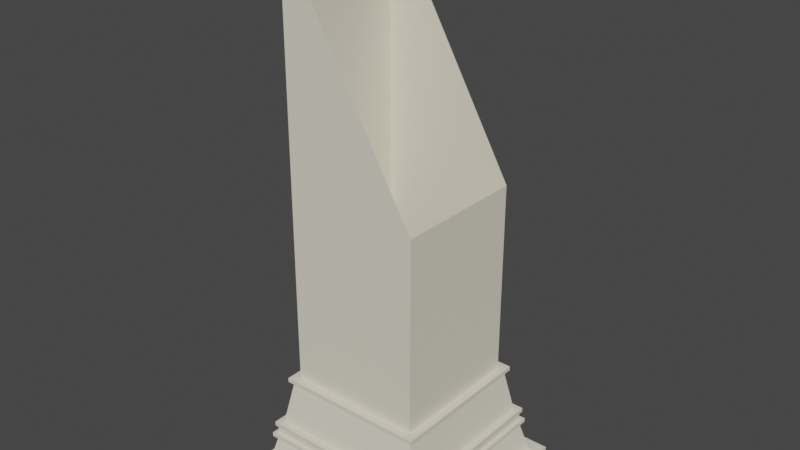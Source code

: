 # Source: StandPillar.blend  (saved by Blender 3.4.6; exported with 4.5.12 LTS)
import bpy
from mathutils import Matrix  # noqa: F401  (used for matrix-valued properties, if any)

bpy.ops.wm.read_factory_settings(use_empty=True)
scene = bpy.context.scene
scene.name = 'Scene'

# ---- collections
col_collection = bpy.data.collections.new('Collection'); scene.collection.children.link(col_collection)

# ---- materials (node trees are filled in below, after node groups)
mat_plaster = bpy.data.materials.new('Plaster')
mat_plaster.alpha_threshold = 0.0
mat_plaster.use_transparent_shadow = False
mat_plaster.roughness = 0.5
mat_plaster.line_color = (0.0, 0.0, 0.0, 1.0)

# ---- material node trees
mat_plaster.use_nodes = True; mat_plaster.node_tree.nodes.clear()
_N = mat_plaster.node_tree.nodes; _L = mat_plaster.node_tree.links
n0 = _N.new('ShaderNodeOutputMaterial'); n0.name = 'Material Output'; n0.location = (300, 300)
n1 = _N.new('ShaderNodeBsdfPrincipled'); n1.name = 'Principled BSDF'; n1.location = (10, 300)
n1.distribution = 'GGX'
n1.subsurface_method = 'RANDOM_WALK_SKIN'
n1.inputs[0].default_value = (0.8, 0.7496, 0.6098, 1.0)
n1.inputs[2].default_value = 0.789
n1.inputs[3].default_value = 1.45
n1.inputs[27].default_value = (0.0, 0.0, 0.0, 1.0)
n1.inputs[28].default_value = 1.0
_L.new(n1.outputs[0], n0.inputs[0])
n0.is_active_output = True

# ---- world
world_world = bpy.data.worlds.new('World'); scene.world = world_world
world_world.use_nodes = True; world_world.node_tree.nodes.clear()
_N = world_world.node_tree.nodes; _L = world_world.node_tree.links
n0 = _N.new('ShaderNodeOutputWorld'); n0.name = 'World Output'; n0.location = (300, 300)
n1 = _N.new('ShaderNodeBackground'); n1.name = 'Background'; n1.location = (10, 300)
n1.inputs[0].default_value = (0.05088, 0.05088, 0.05088, 1.0)
_L.new(n1.outputs[0], n0.inputs[0])
n0.is_active_output = True
world_world.color = (0.05088, 0.05088, 0.05088)
world_world.use_sun_shadow = False
world_world.sun_shadow_jitter_overblur = 0.0

# ---- meshes
me_cube = bpy.data.meshes.new('Cube')
me_cube.from_pydata([(7.33e-09, 0.2244, 0.0216), (7.33e-09, 0.204, 0.1032), (0.255, 0.255, 0.0216), (0.255, 0.255, 0.001196), (0.2244, 2.546e-07, 0.0216), (0.204, 2.546e-07, 0.1032), (0.255, 2.546e-07, 0.0216), (0.255, 2.546e-07, 0.001196), (0.204, 0.204, 0.1032), (0.2244, 0.2244, 0.0216), (7.33e-09, 0.255, 0.001196), (7.33e-09, 0.255, 0.0216), (7.33e-09, 0.204, 0.1134), (0.204, 2.546e-07, 0.1134), (0.204, 0.204, 0.1134), (0.2142, 2.546e-07, 0.1032), (0.2142, 0.204, 0.1032), (0.2142, 2.546e-07, 0.1134), (0.2142, 0.204, 0.1134), (7.33e-09, 0.2142, 0.1032), (0.204, 0.2142, 0.1032), (7.33e-09, 0.2142, 0.1134), (0.204, 0.2142, 0.1134), (0.2142, 0.2142, 0.1032), (0.2142, 0.2142, 0.1134), (7.33e-09, 0.204, 0.1338), (0.204, 2.546e-07, 0.1338), (0.204, 0.204, 0.1338), (7.33e-09, 0.204, 0.144), (0.204, 2.546e-07, 0.144), (0.1938, 0.1938, 0.144), (0.2091, 2.546e-07, 0.1338), (0.2091, 0.204, 0.1338), (0.2091, 2.546e-07, 0.144), (0.2091, 0.204, 0.144), (7.33e-09, 0.2091, 0.1338), (0.204, 0.2091, 0.1338), (7.33e-09, 0.2091, 0.144), (0.204, 0.2091, 0.144), (0.2091, 0.2091, 0.1338), (0.2091, 0.2091, 0.144), (0.204, 0.204, 0.144), (0.1938, 2.546e-07, 0.144), (7.33e-09, 0.1938, 0.144), (0.1734, 0.1734, 0.2562), (0.1734, 2.546e-07, 0.2562), (7.33e-09, 0.1734, 0.2562), (0.1632, 0.1632, 0.2664), (0.1632, 2.546e-07, 0.2664), (7.33e-09, 0.1632, 0.2664), (0.1734, 0.1836, 0.2562), (7.33e-09, 0.1836, 0.2562), (0.1734, 0.1836, 0.2664), (7.33e-09, 0.1836, 0.2664), (0.1836, 0.1734, 0.2562), (0.1836, 2.546e-07, 0.2562), (0.1836, 0.1734, 0.2664), (0.1836, 2.546e-07, 0.2664), (0.1836, 0.1836, 0.2562), (0.1836, 0.1836, 0.2664), (7.33e-09, 0.1734, 0.2664), (0.1734, 0.1734, 0.2664), (0.1734, 2.546e-07, 0.2664), (0.1632, 0.1632, 0.7381), (0.1632, 2.409e-07, 0.7381), (7.33e-09, 0.1632, 1.021), (-0.255, 0.255, 0.0216), (-0.255, 0.255, 0.001196), (-0.2244, 2.546e-07, 0.0216), (-0.204, 2.546e-07, 0.1032), (-0.255, 2.546e-07, 0.0216), (-0.255, 2.546e-07, 0.001196), (-0.204, 0.204, 0.1032), (-0.2244, 0.2244, 0.0216), (-0.204, 2.546e-07, 0.1134), (-0.204, 0.204, 0.1134), (-0.2142, 2.546e-07, 0.1032), (-0.2142, 0.204, 0.1032), (-0.2142, 2.546e-07, 0.1134), (-0.2142, 0.204, 0.1134), (-0.204, 0.2142, 0.1032), (-0.204, 0.2142, 0.1134), (-0.2142, 0.2142, 0.1032), (-0.2142, 0.2142, 0.1134), (-0.204, 2.546e-07, 0.1338), (-0.204, 0.204, 0.1338), (-0.204, 2.546e-07, 0.144), (-0.1938, 0.1938, 0.144), (-0.2091, 2.546e-07, 0.1338), (-0.2091, 0.204, 0.1338), (-0.2091, 2.546e-07, 0.144), (-0.2091, 0.204, 0.144), (-0.204, 0.2091, 0.1338), (-0.204, 0.2091, 0.144), (-0.2091, 0.2091, 0.1338), (-0.2091, 0.2091, 0.144), (-0.204, 0.204, 0.144), (-0.1938, 2.546e-07, 0.144), (-0.1734, 0.1734, 0.2562), (-0.1734, 2.546e-07, 0.2562), (-0.1632, 0.1632, 0.2664), (-0.1632, 2.546e-07, 0.2664), (-0.1734, 0.1836, 0.2562), (-0.1734, 0.1836, 0.2664), (-0.1836, 0.1734, 0.2562), (-0.1836, 2.546e-07, 0.2562), (-0.1836, 0.1734, 0.2664), (-0.1836, 2.546e-07, 0.2664), (-0.1836, 0.1836, 0.2562), (-0.1836, 0.1836, 0.2664), (-0.1734, 0.1734, 0.2664), (-0.1734, 2.546e-07, 0.2664), (-0.1632, 0.1632, 1.304), (-0.1632, 2.683e-07, 1.304), (7.33e-09, -0.2244, 0.0216), (7.33e-09, -0.204, 0.1032), (0.255, -0.255, 0.0216), (0.255, -0.255, 0.001196), (0.204, -0.204, 0.1032), (0.2244, -0.2244, 0.0216), (7.33e-09, -0.255, 0.001196), (7.33e-09, -0.255, 0.0216), (7.33e-09, -0.204, 0.1134), (0.204, -0.204, 0.1134), (0.2142, -0.204, 0.1032), (0.2142, -0.204, 0.1134), (7.33e-09, -0.2142, 0.1032), (0.204, -0.2142, 0.1032), (7.33e-09, -0.2142, 0.1134), (0.204, -0.2142, 0.1134), (0.2142, -0.2142, 0.1032), (0.2142, -0.2142, 0.1134), (7.33e-09, -0.204, 0.1338), (0.204, -0.204, 0.1338), (7.33e-09, -0.204, 0.144), (0.1938, -0.1938, 0.144), (0.2091, -0.204, 0.1338), (0.2091, -0.204, 0.144), (7.33e-09, -0.2091, 0.1338), (0.204, -0.2091, 0.1338), (7.33e-09, -0.2091, 0.144), (0.204, -0.2091, 0.144), (0.2091, -0.2091, 0.1338), (0.2091, -0.2091, 0.144), (0.204, -0.204, 0.144), (7.33e-09, -0.1938, 0.144), (0.1734, -0.1734, 0.2562), (7.33e-09, -0.1734, 0.2562), (0.1632, -0.1632, 0.2664), (7.33e-09, -0.1632, 0.2664), (0.1734, -0.1836, 0.2562), (7.33e-09, -0.1836, 0.2562), (0.1734, -0.1836, 0.2664), (7.33e-09, -0.1836, 0.2664), (0.1836, -0.1734, 0.2562), (0.1836, -0.1734, 0.2664), (0.1836, -0.1836, 0.2562), (0.1836, -0.1836, 0.2664), (7.33e-09, -0.1734, 0.2664), (0.1734, -0.1734, 0.2664), (0.1632, -0.1632, 0.7381), (7.33e-09, -0.1632, 1.021), (-0.255, -0.255, 0.0216), (-0.255, -0.255, 0.001196), (-0.204, -0.204, 0.1032), (-0.2244, -0.2244, 0.0216), (-0.204, -0.204, 0.1134), (-0.2142, -0.204, 0.1032), (-0.2142, -0.204, 0.1134), (-0.204, -0.2142, 0.1032), (-0.204, -0.2142, 0.1134), (-0.2142, -0.2142, 0.1032), (-0.2142, -0.2142, 0.1134), (-0.204, -0.204, 0.1338), (-0.1938, -0.1938, 0.144), (-0.2091, -0.204, 0.1338), (-0.2091, -0.204, 0.144), (-0.204, -0.2091, 0.1338), (-0.204, -0.2091, 0.144), (-0.2091, -0.2091, 0.1338), (-0.2091, -0.2091, 0.144), (-0.204, -0.204, 0.144), (-0.1734, -0.1734, 0.2562), (-0.1632, -0.1632, 0.2664), (-0.1734, -0.1836, 0.2562), (-0.1734, -0.1836, 0.2664), (-0.1836, -0.1734, 0.2562), (-0.1836, -0.1734, 0.2664), (-0.1836, -0.1836, 0.2562), (-0.1836, -0.1836, 0.2664), (-0.1734, -0.1734, 0.2664), (-0.1632, -0.1632, 1.304)], [], [(3, 2, 6, 7), (9, 0, 1, 8), (2, 11, 0, 9), (6, 2, 9, 4), (4, 9, 8, 5), (10, 11, 2, 3), (16, 8, 20, 23), (15, 16, 18, 17), (5, 8, 16, 15), (14, 13, 17, 18), (20, 19, 21, 22), (20, 22, 24, 23), (12, 14, 22, 21), (18, 16, 23, 24), (8, 1, 19, 20), (14, 18, 24, 22), (14, 12, 25, 27), (13, 14, 27, 26), (27, 25, 35, 36), (41, 29, 33, 34), (31, 32, 34, 33), (32, 27, 36, 39), (26, 27, 32, 31), (36, 35, 37, 38), (36, 38, 40, 39), (34, 32, 39, 40), (28, 41, 38, 37), (41, 34, 40, 38), (30, 43, 46, 44), (30, 42, 29, 41), (43, 30, 41, 28), (42, 30, 44, 45), (48, 47, 63, 64), (50, 51, 53, 52), (44, 46, 51, 50), (52, 61, 56, 59), (60, 61, 52, 53), (55, 54, 56, 57), (56, 54, 58, 59), (61, 62, 57, 56), (50, 52, 59, 58), (45, 44, 54, 55), (44, 50, 58, 54), (49, 47, 61, 60), (47, 48, 62, 61), (47, 49, 65, 63), (67, 71, 70, 66), (73, 72, 1, 0), (66, 73, 0, 11), (70, 68, 73, 66), (68, 69, 72, 73), (10, 67, 66, 11), (77, 82, 80, 72), (76, 78, 79, 77), (69, 76, 77, 72), (75, 79, 78, 74), (80, 81, 21, 19), (80, 82, 83, 81), (12, 21, 81, 75), (79, 83, 82, 77), (72, 80, 19, 1), (75, 81, 83, 79), (75, 85, 25, 12), (74, 84, 85, 75), (85, 92, 35, 25), (96, 91, 90, 86), (88, 90, 91, 89), (89, 94, 92, 85), (84, 88, 89, 85), (92, 93, 37, 35), (92, 94, 95, 93), (91, 95, 94, 89), (28, 37, 93, 96), (96, 93, 95, 91), (87, 98, 46, 43), (87, 96, 86, 97), (43, 28, 96, 87), (97, 99, 98, 87), (101, 113, 112, 100), (102, 103, 53, 51), (98, 102, 51, 46), (103, 109, 106, 110), (60, 53, 103, 110), (105, 107, 106, 104), (106, 109, 108, 104), (110, 106, 107, 111), (102, 108, 109, 103), (99, 105, 104, 98), (98, 104, 108, 102), (49, 60, 110, 100), (100, 110, 111, 101), (100, 112, 65, 49), (117, 7, 6, 116), (119, 118, 115, 114), (116, 119, 114, 121), (6, 4, 119, 116), (4, 5, 118, 119), (120, 117, 116, 121), (124, 130, 127, 118), (15, 17, 125, 124), (5, 15, 124, 118), (123, 125, 17, 13), (127, 129, 128, 126), (127, 130, 131, 129), (122, 128, 129, 123), (125, 131, 130, 124), (118, 127, 126, 115), (123, 129, 131, 125), (123, 133, 132, 122), (13, 26, 133, 123), (133, 139, 138, 132), (144, 137, 33, 29), (31, 33, 137, 136), (136, 142, 139, 133), (26, 31, 136, 133), (139, 141, 140, 138), (139, 142, 143, 141), (137, 143, 142, 136), (134, 140, 141, 144), (144, 141, 143, 137), (135, 146, 147, 145), (135, 144, 29, 42), (145, 134, 144, 135), (42, 45, 146, 135), (48, 64, 160, 148), (150, 152, 153, 151), (146, 150, 151, 147), (152, 157, 155, 159), (158, 153, 152, 159), (55, 57, 155, 154), (155, 157, 156, 154), (159, 155, 57, 62), (150, 156, 157, 152), (45, 55, 154, 146), (146, 154, 156, 150), (149, 158, 159, 148), (148, 159, 62, 48), (148, 160, 161, 149), (163, 162, 70, 71), (165, 114, 115, 164), (162, 121, 114, 165), (70, 162, 165, 68), (68, 165, 164, 69), (120, 121, 162, 163), (167, 164, 169, 171), (76, 167, 168, 78), (69, 164, 167, 76), (166, 74, 78, 168), (169, 126, 128, 170), (169, 170, 172, 171), (122, 166, 170, 128), (168, 167, 171, 172), (164, 115, 126, 169), (166, 168, 172, 170), (166, 122, 132, 173), (74, 166, 173, 84), (173, 132, 138, 177), (181, 86, 90, 176), (88, 175, 176, 90), (175, 173, 177, 179), (84, 173, 175, 88), (177, 138, 140, 178), (177, 178, 180, 179), (176, 175, 179, 180), (134, 181, 178, 140), (181, 176, 180, 178), (174, 145, 147, 182), (174, 97, 86, 181), (145, 174, 181, 134), (97, 174, 182, 99), (101, 183, 191, 113), (184, 151, 153, 185), (182, 147, 151, 184), (185, 190, 187, 189), (158, 190, 185, 153), (105, 186, 187, 107), (187, 186, 188, 189), (190, 111, 107, 187), (184, 185, 189, 188), (99, 182, 186, 105), (182, 184, 188, 186), (149, 183, 190, 158), (183, 101, 111, 190), (183, 149, 161, 191)])
_uv = me_cube.uv_layers.new(name='UVMap')
_uv.uv.foreach_set('vector', [0.375, 0.25, 0.625, 0.25, 0.625, 0.375, 0.375, 0.375, 0.875, 0.75, 0.875, 0.625, 0.875, 0.625, 0.875, 0.75, 0.875, 0.75, 0.875, 0.625, 0.875, 0.625, 0.875, 0.75, 0.625, 0.375, 0.625, 0.25, 0.625, 0.25, 0.625, 0.375, 0.625, 0.375, 0.625, 0.25, 0.625, 0.25, 0.625, 0.375, 0.625, 0.625, 0.875, 0.625, 0.875, 0.75, 0.625, 0.75, 0.625, 0.25, 0.625, 0.25, 0.625, 0.25, 0.625, 0.25, 0.625, 0.375, 0.625, 0.25, 0.625, 0.25, 0.625, 0.375, 0.625, 0.375, 0.625, 0.25, 0.625, 0.25, 0.625, 0.375, 0.375, 0.5, 0.25, 0.5, 0.25, 0.5, 0.375, 0.5, 0.875, 0.75, 0.875, 0.625, 0.875, 0.625, 0.875, 0.75, 0.875, 0.75, 0.875, 0.75, 0.875, 0.75, 0.875, 0.75, 0.375, 0.625, 0.375, 0.5, 0.375, 0.5, 0.375, 0.625, 0.625, 0.25, 0.625, 0.25, 0.625, 0.25, 0.625, 0.25, 0.875, 0.75, 0.875, 0.625, 0.875, 0.625, 0.875, 0.75, 0.375, 0.5, 0.375, 0.5, 0.375, 0.5, 0.375, 0.5, 0.375, 0.5, 0.375, 0.625, 0.375, 0.625, 0.375, 0.5, 0.25, 0.5, 0.375, 0.5, 0.375, 0.5, 0.25, 0.5, 0.375, 0.5, 0.375, 0.625, 0.375, 0.625, 0.375, 0.5, 0.0, 0.0, 0.0, 0.0, 0.0, 0.0, 0.0, 0.0, 0.25, 0.5, 0.375, 0.5, 0.375, 0.5, 0.25, 0.5, 0.375, 0.5, 0.375, 0.5, 0.375, 0.5, 0.375, 0.5, 0.25, 0.5, 0.375, 0.5, 0.375, 0.5, 0.25, 0.5, 0.375, 0.5, 0.375, 0.625, 0.375, 0.625, 0.375, 0.5, 0.375, 0.5, 0.375, 0.5, 0.375, 0.5, 0.375, 0.5, 0.375, 0.5, 0.375, 0.5, 0.375, 0.5, 0.375, 0.5, 0.0, 0.0, 0.0, 0.0, 0.0, 0.0, 0.0, 0.0, 0.0, 0.0, 0.0, 0.0, 0.0, 0.0, 0.0, 0.0, 0.0, 0.0, 0.0, 0.0, 0.0, 0.0, 0.0, 0.0, 0.0, 0.0, 0.0, 0.0, 0.0, 0.0, 0.0, 0.0, 0.0, 0.0, 0.0, 0.0, 0.0, 0.0, 0.0, 0.0, 0.0, 0.0, 0.0, 0.0, 0.0, 0.0, 0.0, 0.0, 0.0, 0.0, 0.0, 0.0, 0.0, 0.0, 0.0, 0.0, 0.0, 0.0, 0.0, 0.0, 0.0, 0.0, 0.0, 0.0, 0.0, 0.0, 0.0, 0.0, 0.0, 0.0, 0.0, 0.0, 0.0, 0.0, 0.0, 0.0, 0.0, 0.0, 0.0, 0.0, 0.0, 0.0, 0.0, 0.0, 0.0, 0.0, 0.0, 0.0, 0.0, 0.0, 0.0, 0.0, 0.0, 0.0, 0.0, 0.0, 0.0, 0.0, 0.0, 0.0, 0.0, 0.0, 0.0, 0.0, 0.0, 0.0, 0.0, 0.0, 0.0, 0.0, 0.0, 0.0, 0.0, 0.0, 0.0, 0.0, 0.0, 0.0, 0.0, 0.0, 0.0, 0.0, 0.0, 0.0, 0.0, 0.0, 0.0, 0.0, 0.0, 0.0, 0.0, 0.0, 0.0, 0.0, 0.0, 0.0, 0.0, 0.0, 0.0, 0.0, 0.0, 0.0, 0.0, 0.0, 0.0, 0.0, 0.0, 0.0, 0.0, 0.0, 0.0, 0.0, 0.0, 0.0, 0.0, 0.0, 0.0, 0.0, 0.0, 0.0, 0.375, 0.25, 0.375, 0.375, 0.625, 0.375, 0.625, 0.25, 0.875, 0.75, 0.875, 0.75, 0.875, 0.625, 0.875, 0.625, 0.875, 0.75, 0.875, 0.75, 0.875, 0.625, 0.875, 0.625, 0.625, 0.375, 0.625, 0.375, 0.625, 0.25, 0.625, 0.25, 0.625, 0.375, 0.625, 0.375, 0.625, 0.25, 0.625, 0.25, 0.625, 0.625, 0.625, 0.75, 0.875, 0.75, 0.875, 0.625, 0.625, 0.25, 0.625, 0.25, 0.625, 0.25, 0.625, 0.25, 0.625, 0.375, 0.625, 0.375, 0.625, 0.25, 0.625, 0.25, 0.625, 0.375, 0.625, 0.375, 0.625, 0.25, 0.625, 0.25, 0.375, 0.5, 0.375, 0.5, 0.25, 0.5, 0.25, 0.5, 0.875, 0.75, 0.875, 0.75, 0.875, 0.625, 0.875, 0.625, 0.875, 0.75, 0.875, 0.75, 0.875, 0.75, 0.875, 0.75, 0.375, 0.625, 0.375, 0.625, 0.375, 0.5, 0.375, 0.5, 0.625, 0.25, 0.625, 0.25, 0.625, 0.25, 0.625, 0.25, 0.875, 0.75, 0.875, 0.75, 0.875, 0.625, 0.875, 0.625, 0.375, 0.5, 0.375, 0.5, 0.375, 0.5, 0.375, 0.5, 0.375, 0.5, 0.375, 0.5, 0.375, 0.625, 0.375, 0.625, 0.25, 0.5, 0.25, 0.5, 0.375, 0.5, 0.375, 0.5, 0.375, 0.5, 0.375, 0.5, 0.375, 0.625, 0.375, 0.625, 0.0, 0.0, 0.0, 0.0, 0.0, 0.0, 0.0, 0.0, 0.25, 0.5, 0.25, 0.5, 0.375, 0.5, 0.375, 0.5, 0.375, 0.5, 0.375, 0.5, 0.375, 0.5, 0.375, 0.5, 0.25, 0.5, 0.25, 0.5, 0.375, 0.5, 0.375, 0.5, 0.375, 0.5, 0.375, 0.5, 0.375, 0.625, 0.375, 0.625, 0.375, 0.5, 0.375, 0.5, 0.375, 0.5, 0.375, 0.5, 0.375, 0.5, 0.375, 0.5, 0.375, 0.5, 0.375, 0.5, 0.0, 0.0, 0.0, 0.0, 0.0, 0.0, 0.0, 0.0, 0.0, 0.0, 0.0, 0.0, 0.0, 0.0, 0.0, 0.0, 0.0, 0.0, 0.0, 0.0, 0.0, 0.0, 0.0, 0.0, 0.0, 0.0, 0.0, 0.0, 0.0, 0.0, 0.0, 0.0, 0.0, 0.0, 0.0, 0.0, 0.0, 0.0, 0.0, 0.0, 0.0, 0.0, 0.0, 0.0, 0.0, 0.0, 0.0, 0.0, 0.0, 0.0, 0.0, 0.0, 0.0, 0.0, 0.0, 0.0, 0.0, 0.0, 0.0, 0.0, 0.0, 0.0, 0.0, 0.0, 0.0, 0.0, 0.0, 0.0, 0.0, 0.0, 0.0, 0.0, 0.0, 0.0, 0.0, 0.0, 0.0, 0.0, 0.0, 0.0, 0.0, 0.0, 0.0, 0.0, 0.0, 0.0, 0.0, 0.0, 0.0, 0.0, 0.0, 0.0, 0.0, 0.0, 0.0, 0.0, 0.0, 0.0, 0.0, 0.0, 0.0, 0.0, 0.0, 0.0, 0.0, 0.0, 0.0, 0.0, 0.0, 0.0, 0.0, 0.0, 0.0, 0.0, 0.0, 0.0, 0.0, 0.0, 0.0, 0.0, 0.0, 0.0, 0.0, 0.0, 0.0, 0.0, 0.0, 0.0, 0.0, 0.0, 0.0, 0.0, 0.0, 0.0, 0.0, 0.0, 0.0, 0.0, 0.0, 0.0, 0.0, 0.0, 0.0, 0.0, 0.0, 0.0, 0.0, 0.0, 0.0, 0.0, 0.0, 0.0, 0.0, 0.0, 0.0, 0.0, 0.0, 0.0, 0.0, 0.0, 0.375, 0.25, 0.375, 0.375, 0.625, 0.375, 0.625, 0.25, 0.875, 0.75, 0.875, 0.75, 0.875, 0.625, 0.875, 0.625, 0.875, 0.75, 0.875, 0.75, 0.875, 0.625, 0.875, 0.625, 0.625, 0.375, 0.625, 0.375, 0.625, 0.25, 0.625, 0.25, 0.625, 0.375, 0.625, 0.375, 0.625, 0.25, 0.625, 0.25, 0.625, 0.625, 0.625, 0.75, 0.875, 0.75, 0.875, 0.625, 0.625, 0.25, 0.625, 0.25, 0.625, 0.25, 0.625, 0.25, 0.625, 0.375, 0.625, 0.375, 0.625, 0.25, 0.625, 0.25, 0.625, 0.375, 0.625, 0.375, 0.625, 0.25, 0.625, 0.25, 0.375, 0.5, 0.375, 0.5, 0.25, 0.5, 0.25, 0.5, 0.875, 0.75, 0.875, 0.75, 0.875, 0.625, 0.875, 0.625, 0.875, 0.75, 0.875, 0.75, 0.875, 0.75, 0.875, 0.75, 0.375, 0.625, 0.375, 0.625, 0.375, 0.5, 0.375, 0.5, 0.625, 0.25, 0.625, 0.25, 0.625, 0.25, 0.625, 0.25, 0.875, 0.75, 0.875, 0.75, 0.875, 0.625, 0.875, 0.625, 0.375, 0.5, 0.375, 0.5, 0.375, 0.5, 0.375, 0.5, 0.375, 0.5, 0.375, 0.5, 0.375, 0.625, 0.375, 0.625, 0.25, 0.5, 0.25, 0.5, 0.375, 0.5, 0.375, 0.5, 0.375, 0.5, 0.375, 0.5, 0.375, 0.625, 0.375, 0.625, 0.0, 0.0, 0.0, 0.0, 0.0, 0.0, 0.0, 0.0, 0.25, 0.5, 0.25, 0.5, 0.375, 0.5, 0.375, 0.5, 0.375, 0.5, 0.375, 0.5, 0.375, 0.5, 0.375, 0.5, 0.25, 0.5, 0.25, 0.5, 0.375, 0.5, 0.375, 0.5, 0.375, 0.5, 0.375, 0.5, 0.375, 0.625, 0.375, 0.625, 0.375, 0.5, 0.375, 0.5, 0.375, 0.5, 0.375, 0.5, 0.375, 0.5, 0.375, 0.5, 0.375, 0.5, 0.375, 0.5, 0.0, 0.0, 0.0, 0.0, 0.0, 0.0, 0.0, 0.0, 0.0, 0.0, 0.0, 0.0, 0.0, 0.0, 0.0, 0.0, 0.0, 0.0, 0.0, 0.0, 0.0, 0.0, 0.0, 0.0, 0.0, 0.0, 0.0, 0.0, 0.0, 0.0, 0.0, 0.0, 0.0, 0.0, 0.0, 0.0, 0.0, 0.0, 0.0, 0.0, 0.0, 0.0, 0.0, 0.0, 0.0, 0.0, 0.0, 0.0, 0.0, 0.0, 0.0, 0.0, 0.0, 0.0, 0.0, 0.0, 0.0, 0.0, 0.0, 0.0, 0.0, 0.0, 0.0, 0.0, 0.0, 0.0, 0.0, 0.0, 0.0, 0.0, 0.0, 0.0, 0.0, 0.0, 0.0, 0.0, 0.0, 0.0, 0.0, 0.0, 0.0, 0.0, 0.0, 0.0, 0.0, 0.0, 0.0, 0.0, 0.0, 0.0, 0.0, 0.0, 0.0, 0.0, 0.0, 0.0, 0.0, 0.0, 0.0, 0.0, 0.0, 0.0, 0.0, 0.0, 0.0, 0.0, 0.0, 0.0, 0.0, 0.0, 0.0, 0.0, 0.0, 0.0, 0.0, 0.0, 0.0, 0.0, 0.0, 0.0, 0.0, 0.0, 0.0, 0.0, 0.0, 0.0, 0.0, 0.0, 0.0, 0.0, 0.0, 0.0, 0.0, 0.0, 0.0, 0.0, 0.0, 0.0, 0.0, 0.0, 0.0, 0.0, 0.0, 0.0, 0.0, 0.0, 0.0, 0.0, 0.0, 0.0, 0.0, 0.0, 0.0, 0.0, 0.0, 0.0, 0.0, 0.0, 0.0, 0.0, 0.375, 0.25, 0.625, 0.25, 0.625, 0.375, 0.375, 0.375, 0.875, 0.75, 0.875, 0.625, 0.875, 0.625, 0.875, 0.75, 0.875, 0.75, 0.875, 0.625, 0.875, 0.625, 0.875, 0.75, 0.625, 0.375, 0.625, 0.25, 0.625, 0.25, 0.625, 0.375, 0.625, 0.375, 0.625, 0.25, 0.625, 0.25, 0.625, 0.375, 0.625, 0.625, 0.875, 0.625, 0.875, 0.75, 0.625, 0.75, 0.625, 0.25, 0.625, 0.25, 0.625, 0.25, 0.625, 0.25, 0.625, 0.375, 0.625, 0.25, 0.625, 0.25, 0.625, 0.375, 0.625, 0.375, 0.625, 0.25, 0.625, 0.25, 0.625, 0.375, 0.375, 0.5, 0.25, 0.5, 0.25, 0.5, 0.375, 0.5, 0.875, 0.75, 0.875, 0.625, 0.875, 0.625, 0.875, 0.75, 0.875, 0.75, 0.875, 0.75, 0.875, 0.75, 0.875, 0.75, 0.375, 0.625, 0.375, 0.5, 0.375, 0.5, 0.375, 0.625, 0.625, 0.25, 0.625, 0.25, 0.625, 0.25, 0.625, 0.25, 0.875, 0.75, 0.875, 0.625, 0.875, 0.625, 0.875, 0.75, 0.375, 0.5, 0.375, 0.5, 0.375, 0.5, 0.375, 0.5, 0.375, 0.5, 0.375, 0.625, 0.375, 0.625, 0.375, 0.5, 0.25, 0.5, 0.375, 0.5, 0.375, 0.5, 0.25, 0.5, 0.375, 0.5, 0.375, 0.625, 0.375, 0.625, 0.375, 0.5, 0.0, 0.0, 0.0, 0.0, 0.0, 0.0, 0.0, 0.0, 0.25, 0.5, 0.375, 0.5, 0.375, 0.5, 0.25, 0.5, 0.375, 0.5, 0.375, 0.5, 0.375, 0.5, 0.375, 0.5, 0.25, 0.5, 0.375, 0.5, 0.375, 0.5, 0.25, 0.5, 0.375, 0.5, 0.375, 0.625, 0.375, 0.625, 0.375, 0.5, 0.375, 0.5, 0.375, 0.5, 0.375, 0.5, 0.375, 0.5, 0.375, 0.5, 0.375, 0.5, 0.375, 0.5, 0.375, 0.5, 0.0, 0.0, 0.0, 0.0, 0.0, 0.0, 0.0, 0.0, 0.0, 0.0, 0.0, 0.0, 0.0, 0.0, 0.0, 0.0, 0.0, 0.0, 0.0, 0.0, 0.0, 0.0, 0.0, 0.0, 0.0, 0.0, 0.0, 0.0, 0.0, 0.0, 0.0, 0.0, 0.0, 0.0, 0.0, 0.0, 0.0, 0.0, 0.0, 0.0, 0.0, 0.0, 0.0, 0.0, 0.0, 0.0, 0.0, 0.0, 0.0, 0.0, 0.0, 0.0, 0.0, 0.0, 0.0, 0.0, 0.0, 0.0, 0.0, 0.0, 0.0, 0.0, 0.0, 0.0, 0.0, 0.0, 0.0, 0.0, 0.0, 0.0, 0.0, 0.0, 0.0, 0.0, 0.0, 0.0, 0.0, 0.0, 0.0, 0.0, 0.0, 0.0, 0.0, 0.0, 0.0, 0.0, 0.0, 0.0, 0.0, 0.0, 0.0, 0.0, 0.0, 0.0, 0.0, 0.0, 0.0, 0.0, 0.0, 0.0, 0.0, 0.0, 0.0, 0.0, 0.0, 0.0, 0.0, 0.0, 0.0, 0.0, 0.0, 0.0, 0.0, 0.0, 0.0, 0.0, 0.0, 0.0, 0.0, 0.0, 0.0, 0.0, 0.0, 0.0, 0.0, 0.0, 0.0, 0.0, 0.0, 0.0, 0.0, 0.0, 0.0, 0.0, 0.0, 0.0, 0.0, 0.0, 0.0, 0.0, 0.0, 0.0, 0.0, 0.0, 0.0, 0.0, 0.0, 0.0, 0.0, 0.0, 0.0, 0.0, 0.0, 0.0, 0.0, 0.0, 0.0, 0.0, 0.0, 0.0])
me_cube.materials.append(mat_plaster)
me_cube.use_mirror_vertex_groups = False
me_cube.update()

# ---- objects
ob_cube = bpy.data.objects.new('Cube', me_cube)

# ---- transforms, parenting, visibility, modifiers, constraints
ob_cube.location = (0.0, 0.0, 0.0)
ob_cube.lock_rotations_4d = False
ob_cube.empty_display_type = 'ARROWS'
ob_cube.lineart.crease_threshold = 0.0

# ---- collection membership
col_collection.objects.link(ob_cube)

# ---- scene / render settings (as saved in the file)
scene.frame_start = 1; scene.frame_end = 250; scene.frame_set(0)
scene.render.engine = 'BLENDER_EEVEE_NEXT'
scene.cycles.sampling_pattern = 'TABULATED_SOBOL'
scene.cycles.use_light_tree = False
scene.view_settings.view_transform = 'Filmic'
bpy.context.view_layer.update()

# ---- added for rendering (the .blend has no active camera and no usable light): camera, sun
cam_auto = bpy.data.cameras.new('AutoCamera')
cam_auto.lens = 50.0
cam_auto.sensor_width = 36.0
cam_auto.clip_end = 1000.0
ob_auto_camera = bpy.data.objects.new('AutoCamera', cam_auto)
scene.collection.objects.link(ob_auto_camera)
ob_auto_camera.location = (1.37811, -1.65373, 1.75529)
ob_auto_camera.rotation_euler = (1.09748, -7.21219e-08, 0.694738)
scene.camera = ob_auto_camera
light_auto_sun = bpy.data.lights.new('AutoSun', 'SUN')
light_auto_sun.energy = 3.0
light_auto_sun.angle = 0.0523599
ob_auto_sun = bpy.data.objects.new('AutoSun', light_auto_sun)
scene.collection.objects.link(ob_auto_sun)
ob_auto_sun.rotation_euler = (0.872665, 0.174533, 0.523599)
bpy.context.view_layer.update()
